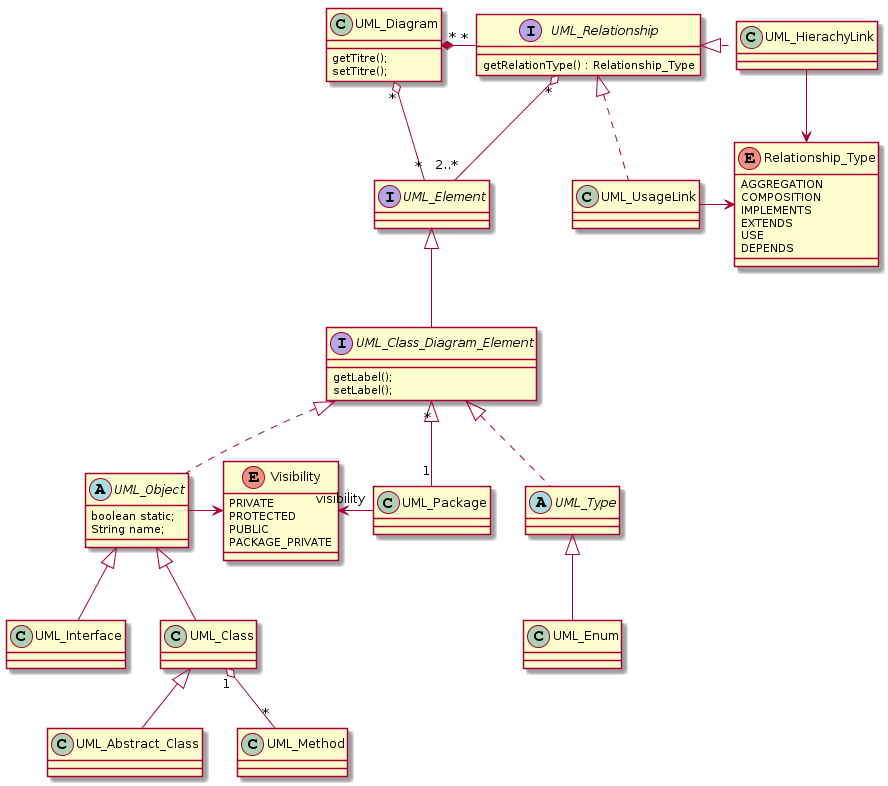

The diagram above was rendered by PlantUML. Its source (embedded in the PNG):
@startuml
enum Visibility {
    PRIVATE
    PROTECTED
    PUBLIC
    PACKAGE_PRIVATE
}

class UML_Diagram {
    getTitre();
    setTitre();
}

Interface UML_Element {

}

Interface UML_Class_Diagram_Element {
    getLabel();
    setLabel();
}

Abstract class UML_Object {
   boolean static;
   String name;
}

class UML_Class {
    
}

class UML_Abstract_Class{

}

class UML_Enum {
    
}

class UML_Package {
    
}

class UML_Interface {

}

Abstract class UML_Type {
    
}


Interface UML_Relationship {
    getRelationType() : Relationship_Type
}

Enum Relationship_Type{
    AGGREGATION
    COMPOSITION
    IMPLEMENTS
    EXTENDS
    USE
    DEPENDS
}

UML_Diagram "*" o- "*" UML_Element
UML_Diagram "*" *- "*" UML_Relationship
UML_Relationship "*" o-- "2..*" UML_Element

UML_Element <|-- UML_Class_Diagram_Element
UML_Object <|-- UML_Class
UML_Class <|-- UML_Abstract_Class
UML_Object <|-- UML_Interface
UML_Type <|-- UML_Enum

UML_Class_Diagram_Element <|..  UML_Object
UML_Class_Diagram_Element <|.. UML_Type
UML_Class_Diagram_Element "*" <|-- "1" UML_Package

Visibility "visibility" <- UML_Package


UML_Class "1" o-- "*" UML_Method


UML_HierachyLink -[hidden]-> UML_UsageLink

UML_Relationship <|. UML_HierachyLink
UML_Relationship <|. UML_UsageLink

Visibility <- UML_Object 
UML_HierachyLink -> Relationship_Type
UML_UsageLink -> Relationship_Type
@enduml